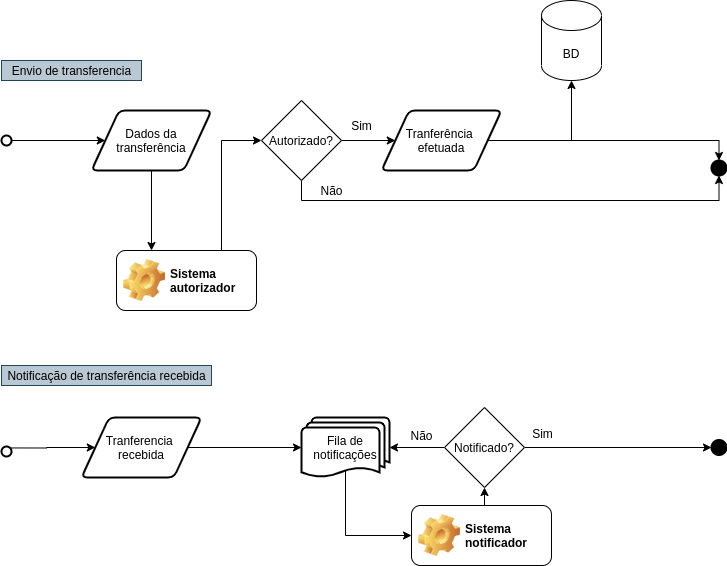

The diagram above was exported from draw.io. Its source (the exported page's mxGraphModel, read from the mxfile embedded in the PNG):
<mxGraphModel dx="1145" dy="606" grid="1" gridSize="10" guides="1" tooltips="1" connect="1" arrows="1" fold="1" page="1" pageScale="1" pageWidth="827" pageHeight="1169" math="0" shadow="0">
  <root>
    <mxCell id="eFb_PYCdpzJ7_ahFMoNP-0" />
    <mxCell id="eFb_PYCdpzJ7_ahFMoNP-1" parent="eFb_PYCdpzJ7_ahFMoNP-0" />
    <mxCell id="eFb_PYCdpzJ7_ahFMoNP-10" style="edgeStyle=orthogonalEdgeStyle;rounded=0;orthogonalLoop=1;jettySize=auto;html=1;exitX=0.5;exitY=1;exitDx=0;exitDy=0;entryX=0.25;entryY=0;entryDx=0;entryDy=0;startArrow=none;startFill=0;endArrow=classic;endFill=1;" edge="1" parent="eFb_PYCdpzJ7_ahFMoNP-1" source="eFb_PYCdpzJ7_ahFMoNP-2" target="eFb_PYCdpzJ7_ahFMoNP-5">
      <mxGeometry relative="1" as="geometry" />
    </mxCell>
    <mxCell id="eFb_PYCdpzJ7_ahFMoNP-2" value="Dados da transferência" style="shape=parallelogram;html=1;strokeWidth=2;perimeter=parallelogramPerimeter;whiteSpace=wrap;rounded=1;arcSize=12;size=0.23;" vertex="1" parent="eFb_PYCdpzJ7_ahFMoNP-1">
      <mxGeometry x="130" y="130" width="120" height="60" as="geometry" />
    </mxCell>
    <mxCell id="eFb_PYCdpzJ7_ahFMoNP-17" style="edgeStyle=orthogonalEdgeStyle;rounded=0;orthogonalLoop=1;jettySize=auto;html=1;exitX=1;exitY=0.5;exitDx=0;exitDy=0;startArrow=none;startFill=0;endArrow=classic;endFill=1;" edge="1" parent="eFb_PYCdpzJ7_ahFMoNP-1" source="eFb_PYCdpzJ7_ahFMoNP-3" target="eFb_PYCdpzJ7_ahFMoNP-7">
      <mxGeometry relative="1" as="geometry" />
    </mxCell>
    <mxCell id="eFb_PYCdpzJ7_ahFMoNP-18" style="edgeStyle=orthogonalEdgeStyle;rounded=0;orthogonalLoop=1;jettySize=auto;html=1;exitX=1;exitY=0.5;exitDx=0;exitDy=0;entryX=0.5;entryY=0;entryDx=0;entryDy=0;entryPerimeter=0;startArrow=none;startFill=0;endArrow=classic;endFill=1;" edge="1" parent="eFb_PYCdpzJ7_ahFMoNP-1" source="eFb_PYCdpzJ7_ahFMoNP-3" target="eFb_PYCdpzJ7_ahFMoNP-13">
      <mxGeometry relative="1" as="geometry" />
    </mxCell>
    <mxCell id="eFb_PYCdpzJ7_ahFMoNP-3" value="Tranferência &lt;br&gt;efetuada" style="shape=parallelogram;html=1;strokeWidth=2;perimeter=parallelogramPerimeter;whiteSpace=wrap;rounded=1;arcSize=12;size=0.23;" vertex="1" parent="eFb_PYCdpzJ7_ahFMoNP-1">
      <mxGeometry x="420" y="130" width="120" height="60" as="geometry" />
    </mxCell>
    <mxCell id="eFb_PYCdpzJ7_ahFMoNP-11" style="edgeStyle=orthogonalEdgeStyle;rounded=0;orthogonalLoop=1;jettySize=auto;html=1;exitX=0.75;exitY=0;exitDx=0;exitDy=0;entryX=0;entryY=0.5;entryDx=0;entryDy=0;startArrow=none;startFill=0;endArrow=classic;endFill=1;" edge="1" parent="eFb_PYCdpzJ7_ahFMoNP-1" source="eFb_PYCdpzJ7_ahFMoNP-5" target="eFb_PYCdpzJ7_ahFMoNP-6">
      <mxGeometry relative="1" as="geometry" />
    </mxCell>
    <mxCell id="eFb_PYCdpzJ7_ahFMoNP-5" value="Sistema&amp;nbsp;&lt;br&gt;autorizador" style="label;whiteSpace=wrap;html=1;image=img/clipart/Gear_128x128.png" vertex="1" parent="eFb_PYCdpzJ7_ahFMoNP-1">
      <mxGeometry x="155" y="270" width="140" height="60" as="geometry" />
    </mxCell>
    <mxCell id="eFb_PYCdpzJ7_ahFMoNP-12" style="edgeStyle=orthogonalEdgeStyle;rounded=0;orthogonalLoop=1;jettySize=auto;html=1;exitX=1;exitY=0.5;exitDx=0;exitDy=0;startArrow=none;startFill=0;endArrow=classic;endFill=1;" edge="1" parent="eFb_PYCdpzJ7_ahFMoNP-1" source="eFb_PYCdpzJ7_ahFMoNP-6" target="eFb_PYCdpzJ7_ahFMoNP-3">
      <mxGeometry relative="1" as="geometry" />
    </mxCell>
    <mxCell id="eFb_PYCdpzJ7_ahFMoNP-16" style="edgeStyle=orthogonalEdgeStyle;rounded=0;orthogonalLoop=1;jettySize=auto;html=1;exitX=0.5;exitY=1;exitDx=0;exitDy=0;entryX=0.5;entryY=1;entryDx=0;entryDy=0;entryPerimeter=0;startArrow=none;startFill=0;endArrow=classic;endFill=1;" edge="1" parent="eFb_PYCdpzJ7_ahFMoNP-1" source="eFb_PYCdpzJ7_ahFMoNP-6" target="eFb_PYCdpzJ7_ahFMoNP-13">
      <mxGeometry relative="1" as="geometry" />
    </mxCell>
    <mxCell id="eFb_PYCdpzJ7_ahFMoNP-6" value="Autorizado?" style="rhombus;whiteSpace=wrap;html=1;" vertex="1" parent="eFb_PYCdpzJ7_ahFMoNP-1">
      <mxGeometry x="300" y="120" width="80" height="80" as="geometry" />
    </mxCell>
    <mxCell id="eFb_PYCdpzJ7_ahFMoNP-7" value="BD" style="shape=cylinder3;whiteSpace=wrap;html=1;boundedLbl=1;backgroundOutline=1;size=15;" vertex="1" parent="eFb_PYCdpzJ7_ahFMoNP-1">
      <mxGeometry x="580" y="20" width="60" height="80" as="geometry" />
    </mxCell>
    <mxCell id="eFb_PYCdpzJ7_ahFMoNP-9" style="edgeStyle=none;rounded=0;orthogonalLoop=1;jettySize=auto;html=1;exitX=1;exitY=0.5;exitDx=0;exitDy=0;exitPerimeter=0;startArrow=none;startFill=0;endArrow=classic;endFill=1;" edge="1" parent="eFb_PYCdpzJ7_ahFMoNP-1" source="eFb_PYCdpzJ7_ahFMoNP-8" target="eFb_PYCdpzJ7_ahFMoNP-2">
      <mxGeometry relative="1" as="geometry" />
    </mxCell>
    <mxCell id="eFb_PYCdpzJ7_ahFMoNP-8" value="" style="strokeWidth=2;html=1;shape=mxgraph.flowchart.start_2;whiteSpace=wrap;" vertex="1" parent="eFb_PYCdpzJ7_ahFMoNP-1">
      <mxGeometry x="40" y="155" width="10" height="10" as="geometry" />
    </mxCell>
    <mxCell id="eFb_PYCdpzJ7_ahFMoNP-13" value="" style="strokeWidth=2;html=1;shape=mxgraph.flowchart.start_2;whiteSpace=wrap;fillColor=#000000;" vertex="1" parent="eFb_PYCdpzJ7_ahFMoNP-1">
      <mxGeometry x="750" y="180" width="15" height="15" as="geometry" />
    </mxCell>
    <mxCell id="eFb_PYCdpzJ7_ahFMoNP-19" value="Não" style="text;html=1;align=center;verticalAlign=middle;resizable=0;points=[];autosize=1;" vertex="1" parent="eFb_PYCdpzJ7_ahFMoNP-1">
      <mxGeometry x="350" y="200" width="40" height="20" as="geometry" />
    </mxCell>
    <mxCell id="eFb_PYCdpzJ7_ahFMoNP-20" value="Sim" style="text;html=1;align=center;verticalAlign=middle;resizable=0;points=[];autosize=1;" vertex="1" parent="eFb_PYCdpzJ7_ahFMoNP-1">
      <mxGeometry x="380" y="135" width="40" height="20" as="geometry" />
    </mxCell>
    <mxCell id="eFb_PYCdpzJ7_ahFMoNP-21" value="Envio de transferencia" style="text;html=1;align=center;verticalAlign=middle;resizable=0;points=[];autosize=1;fillColor=#bac8d3;strokeColor=#23445d;" vertex="1" parent="eFb_PYCdpzJ7_ahFMoNP-1">
      <mxGeometry x="40" y="80" width="140" height="20" as="geometry" />
    </mxCell>
    <mxCell id="eFb_PYCdpzJ7_ahFMoNP-22" value="Notificação de transferência recebida" style="text;html=1;align=center;verticalAlign=middle;resizable=0;points=[];autosize=1;fillColor=#bac8d3;strokeColor=#23445d;" vertex="1" parent="eFb_PYCdpzJ7_ahFMoNP-1">
      <mxGeometry x="40" y="385" width="210" height="20" as="geometry" />
    </mxCell>
    <mxCell id="eFb_PYCdpzJ7_ahFMoNP-27" style="edgeStyle=orthogonalEdgeStyle;rounded=0;orthogonalLoop=1;jettySize=auto;html=1;exitX=0.855;exitY=0.145;exitDx=0;exitDy=0;exitPerimeter=0;startArrow=none;startFill=0;endArrow=classic;endFill=1;" edge="1" parent="eFb_PYCdpzJ7_ahFMoNP-1" source="eFb_PYCdpzJ7_ahFMoNP-23" target="eFb_PYCdpzJ7_ahFMoNP-24">
      <mxGeometry relative="1" as="geometry" />
    </mxCell>
    <mxCell id="eFb_PYCdpzJ7_ahFMoNP-23" value="" style="strokeWidth=2;html=1;shape=mxgraph.flowchart.start_2;whiteSpace=wrap;" vertex="1" parent="eFb_PYCdpzJ7_ahFMoNP-1">
      <mxGeometry x="40" y="466" width="10" height="10" as="geometry" />
    </mxCell>
    <mxCell id="eFb_PYCdpzJ7_ahFMoNP-28" style="edgeStyle=orthogonalEdgeStyle;rounded=0;orthogonalLoop=1;jettySize=auto;html=1;exitX=1;exitY=0.5;exitDx=0;exitDy=0;entryX=0;entryY=0.5;entryDx=0;entryDy=0;entryPerimeter=0;startArrow=none;startFill=0;endArrow=classic;endFill=1;" edge="1" parent="eFb_PYCdpzJ7_ahFMoNP-1" source="eFb_PYCdpzJ7_ahFMoNP-24" target="eFb_PYCdpzJ7_ahFMoNP-26">
      <mxGeometry relative="1" as="geometry" />
    </mxCell>
    <mxCell id="eFb_PYCdpzJ7_ahFMoNP-24" value="Tranferencia &lt;br&gt;recebida" style="shape=parallelogram;html=1;strokeWidth=2;perimeter=parallelogramPerimeter;whiteSpace=wrap;rounded=1;arcSize=12;size=0.23;" vertex="1" parent="eFb_PYCdpzJ7_ahFMoNP-1">
      <mxGeometry x="120" y="437" width="120" height="60" as="geometry" />
    </mxCell>
    <mxCell id="eFb_PYCdpzJ7_ahFMoNP-31" style="edgeStyle=orthogonalEdgeStyle;rounded=0;orthogonalLoop=1;jettySize=auto;html=1;exitX=0.5;exitY=0.88;exitDx=0;exitDy=0;exitPerimeter=0;entryX=0;entryY=0.5;entryDx=0;entryDy=0;startArrow=none;startFill=0;endArrow=classic;endFill=1;" edge="1" parent="eFb_PYCdpzJ7_ahFMoNP-1" source="eFb_PYCdpzJ7_ahFMoNP-26" target="eFb_PYCdpzJ7_ahFMoNP-29">
      <mxGeometry relative="1" as="geometry">
        <Array as="points">
          <mxPoint x="384" y="555" />
        </Array>
      </mxGeometry>
    </mxCell>
    <mxCell id="eFb_PYCdpzJ7_ahFMoNP-26" value="Fila de notificações" style="strokeWidth=2;html=1;shape=mxgraph.flowchart.multi-document;whiteSpace=wrap;fillColor=#FFFFFF;" vertex="1" parent="eFb_PYCdpzJ7_ahFMoNP-1">
      <mxGeometry x="340" y="437" width="88" height="60" as="geometry" />
    </mxCell>
    <mxCell id="eFb_PYCdpzJ7_ahFMoNP-34" style="edgeStyle=orthogonalEdgeStyle;rounded=0;orthogonalLoop=1;jettySize=auto;html=1;exitX=0.5;exitY=0;exitDx=0;exitDy=0;entryX=0.5;entryY=1;entryDx=0;entryDy=0;startArrow=none;startFill=0;endArrow=classic;endFill=1;" edge="1" parent="eFb_PYCdpzJ7_ahFMoNP-1" source="eFb_PYCdpzJ7_ahFMoNP-29" target="eFb_PYCdpzJ7_ahFMoNP-33">
      <mxGeometry relative="1" as="geometry" />
    </mxCell>
    <mxCell id="eFb_PYCdpzJ7_ahFMoNP-29" value="Sistema&amp;nbsp;&lt;br&gt;notificador" style="label;whiteSpace=wrap;html=1;image=img/clipart/Gear_128x128.png" vertex="1" parent="eFb_PYCdpzJ7_ahFMoNP-1">
      <mxGeometry x="450" y="525" width="140" height="60" as="geometry" />
    </mxCell>
    <mxCell id="eFb_PYCdpzJ7_ahFMoNP-30" value="" style="strokeWidth=2;html=1;shape=mxgraph.flowchart.start_2;whiteSpace=wrap;fillColor=#000000;" vertex="1" parent="eFb_PYCdpzJ7_ahFMoNP-1">
      <mxGeometry x="750" y="459.5" width="15" height="15" as="geometry" />
    </mxCell>
    <mxCell id="eFb_PYCdpzJ7_ahFMoNP-35" style="edgeStyle=orthogonalEdgeStyle;rounded=0;orthogonalLoop=1;jettySize=auto;html=1;exitX=1;exitY=0.5;exitDx=0;exitDy=0;entryX=0;entryY=0.5;entryDx=0;entryDy=0;entryPerimeter=0;startArrow=none;startFill=0;endArrow=classic;endFill=1;" edge="1" parent="eFb_PYCdpzJ7_ahFMoNP-1" source="eFb_PYCdpzJ7_ahFMoNP-33" target="eFb_PYCdpzJ7_ahFMoNP-30">
      <mxGeometry relative="1" as="geometry" />
    </mxCell>
    <mxCell id="eFb_PYCdpzJ7_ahFMoNP-36" style="edgeStyle=orthogonalEdgeStyle;rounded=0;orthogonalLoop=1;jettySize=auto;html=1;exitX=0;exitY=0.5;exitDx=0;exitDy=0;entryX=1;entryY=0.5;entryDx=0;entryDy=0;entryPerimeter=0;startArrow=none;startFill=0;endArrow=classic;endFill=1;" edge="1" parent="eFb_PYCdpzJ7_ahFMoNP-1" source="eFb_PYCdpzJ7_ahFMoNP-33" target="eFb_PYCdpzJ7_ahFMoNP-26">
      <mxGeometry relative="1" as="geometry" />
    </mxCell>
    <mxCell id="eFb_PYCdpzJ7_ahFMoNP-33" value="Notificado?" style="rhombus;whiteSpace=wrap;html=1;" vertex="1" parent="eFb_PYCdpzJ7_ahFMoNP-1">
      <mxGeometry x="483" y="427" width="80" height="80" as="geometry" />
    </mxCell>
    <mxCell id="eFb_PYCdpzJ7_ahFMoNP-37" value="Não" style="text;html=1;align=center;verticalAlign=middle;resizable=0;points=[];autosize=1;" vertex="1" parent="eFb_PYCdpzJ7_ahFMoNP-1">
      <mxGeometry x="440" y="445" width="40" height="20" as="geometry" />
    </mxCell>
    <mxCell id="eFb_PYCdpzJ7_ahFMoNP-38" value="Sim" style="text;html=1;align=center;verticalAlign=middle;resizable=0;points=[];autosize=1;" vertex="1" parent="eFb_PYCdpzJ7_ahFMoNP-1">
      <mxGeometry x="561" y="443" width="40" height="20" as="geometry" />
    </mxCell>
  </root>
</mxGraphModel>